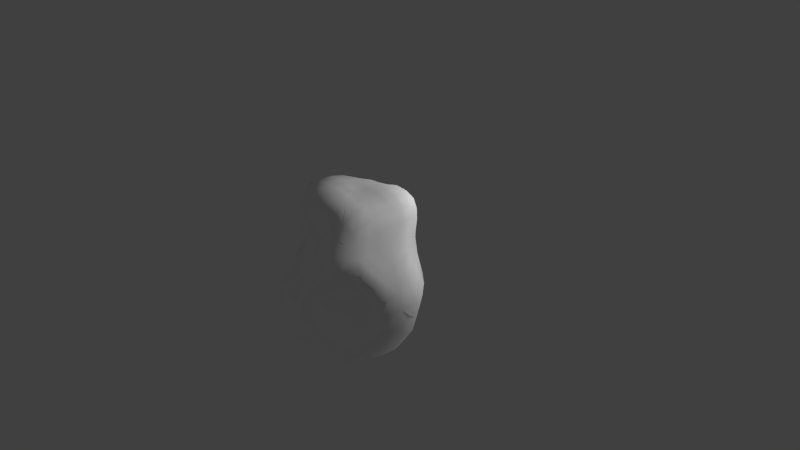 # Source: asteroid1_lowPoly.blend  (saved by Blender 2.67.0; exported with 4.5.12 LTS)
import bpy
from mathutils import Matrix  # noqa: F401  (used for matrix-valued properties, if any)

bpy.ops.wm.read_factory_settings(use_empty=True)
scene = bpy.context.scene
scene.name = 'Scene'

# ---- collections
col_collection_1 = bpy.data.collections.new('Collection 1'); scene.collection.children.link(col_collection_1)

# ---- materials (node trees are filled in below, after node groups)
mat_material_001 = bpy.data.materials.new('Material.001')
mat_material_001.alpha_threshold = 0.0
mat_material_001.use_transparent_shadow = False
mat_material_001.diffuse_color = (1.0, 1.0, 1.0, 1.0)
mat_material_001.roughness = 0.5
mat_material_001.specular_intensity = 0.01
mat_material_001.line_color = (0.0, 0.0, 0.0, 1.0)

# ---- material node trees

# ---- world
world_world = bpy.data.worlds.new('World'); scene.world = world_world
world_world.color = (0.05088, 0.05088, 0.05088)
world_world.use_sun_shadow = False
world_world.sun_shadow_jitter_overblur = 0.0
world_world.cycles.sampling_method = 'MANUAL'
world_world.cycles.sample_map_resolution = 256

# ---- cameras
cam_camera = bpy.data.cameras.new('Camera')
cam_camera.clip_end = 100.0
cam_camera.lens = 35.0
cam_camera.sensor_width = 32.0
cam_camera.sensor_height = 18.0
cam_camera.ortho_scale = 7.314
cam_camera.dof.focus_distance = 0.0
cam_camera.dof.aperture_fstop = 128.0

# ---- lights
light_point = bpy.data.lights.new('Point', 'POINT')
light_point.transmission_factor = 0.0
light_point.energy = 100.0
light_point.shadow_buffer_clip_start = 0.5
light_point.shadow_soft_size = 0.1
light_point.shadow_maximum_resolution = 0.006
light_point.use_absolute_resolution = True
light_point.cycles.use_multiple_importance_sampling = False
light_lamp = bpy.data.lights.new('Lamp', 'POINT')
light_lamp.transmission_factor = 0.0
light_lamp.cutoff_distance = 30.0
light_lamp.energy = 100.0
light_lamp.shadow_buffer_clip_start = 1.001
light_lamp.shadow_soft_size = 0.1
light_lamp.shadow_maximum_resolution = 0.006
light_lamp.use_absolute_resolution = True
light_lamp.cycles.use_multiple_importance_sampling = False

# ---- meshes
me_lowpolymesh = bpy.data.meshes.new('LowPolyMesh')
me_lowpolymesh.from_pydata([(-1.066, -0.04504, 0.05594), (-1.057, -0.03496, 0.2294), (-1.045, -0.02515, 0.4069), (-1.029, -0.01716, 0.5966), (-0.9435, 0.09407, 0.1048), (-0.8697, 0.2362, 0.1393), (-0.839, 0.3921, 0.1558), (-1.011, -0.07346, -0.1108), (-0.9925, -0.09108, -0.289), (-0.8874, -0.1203, -0.4423), (-1.153, -0.2385, 0.01022), (-0.9933, -0.3932, -0.04146), (-0.8727, -0.4979, -0.1077), (-1.13, -0.2195, 0.1951), (-1.094, -0.2003, 0.3725), (-1.055, -0.1908, 0.5633), (-1.017, -0.3814, 0.1267), (-1.044, -0.3715, 0.3066), (-1.019, -0.3566, 0.4848), (-0.8887, -0.4789, 0.05369), (-0.8978, -0.4514, 0.2184), (-0.9192, -0.4593, 0.3946), (-1.022, 0.133, 0.2601), (-0.9244, 0.2729, 0.2829), (-0.8621, 0.4209, 0.3005), (-1.041, 0.1485, 0.4369), (-0.931, 0.2838, 0.4466), (-0.8542, 0.4211, 0.4457), (-1.013, 0.1587, 0.6152), (-0.9162, 0.2938, 0.5965), (-0.8302, 0.4134, 0.5682), (-0.8854, 0.05465, -0.04298), (-0.8674, 0.03686, -0.206), (-0.8875, 0.05286, -0.3991), (-0.838, 0.2046, -3.29e-05), (-0.8062, 0.1837, -0.1545), (-0.8203, 0.2001, -0.336), (-0.8082, 0.3616, 0.02318), (-0.8032, 0.3581, -0.1335), (-0.7858, 0.3572, -0.3026), (-1.072, -0.2471, -0.1688), (-0.9999, -0.4098, -0.2126), (-0.9588, -0.5719, -0.261), (-0.9949, -0.2612, -0.3363), (-0.9591, -0.4231, -0.3794), (-0.932, -0.5778, -0.4313), (-0.8814, -0.2802, -0.4844), (-0.8692, -0.4342, -0.5236), (-0.8722, -0.5761, -0.5835), (-0.1638, 0.7984, 0.08473), (-0.1756, 0.8431, 0.2483), (-0.1946, 0.7969, 0.4047), (-0.222, 0.73, 0.5489), (-0.003268, 0.7408, 0.04174), (0.1217, 0.6252, -0.01067), (0.2189, 0.5028, -0.06368), (-0.1382, 0.7573, -0.08487), (-0.1217, 0.6157, -0.2054), (-0.1048, 0.5284, -0.3585), (-0.3419, 0.8808, 0.111), (-0.5282, 0.8329, 0.1421), (-0.6852, 0.7235, 0.1592), (-0.3549, 0.8473, 0.287), (-0.3614, 0.7602, 0.4246), (-0.3722, 0.6781, 0.5449), (-0.5143, 0.7716, 0.3046), (-0.508, 0.7107, 0.4361), (-0.5098, 0.6505, 0.5559), (-0.6707, 0.6989, 0.3149), (-0.6546, 0.6604, 0.4452), (-0.6463, 0.6222, 0.5645), (-0.02539, 0.7615, 0.2011), (0.09615, 0.6596, 0.1384), (0.188, 0.5264, 0.05947), (-0.03979, 0.764, 0.3629), (0.09236, 0.6915, 0.3012), (0.164, 0.5582, 0.2086), (-0.04795, 0.7431, 0.5294), (0.09305, 0.6842, 0.4627), (0.1552, 0.5696, 0.3693), (0.01106, 0.665, -0.1063), (0.0271, 0.6083, -0.2618), (0.03358, 0.5337, -0.4104), (0.1649, 0.6249, -0.1564), (0.1732, 0.6063, -0.3114), (0.1818, 0.5274, -0.4665), (0.281, 0.5315, -0.1989), (0.3294, 0.5597, -0.3662), (0.3153, 0.4714, -0.5003), (-0.3191, 0.8148, -0.06022), (-0.5034, 0.7939, -0.03514), (-0.653, 0.6796, -0.001028), (-0.2849, 0.6717, -0.1911), (-0.4473, 0.6558, -0.1627), (-0.6009, 0.6084, -0.1393), (-0.2543, 0.5362, -0.3178), (-0.4058, 0.5258, -0.2802), (-0.5527, 0.5038, -0.2577), (0.6155, -0.1213, -0.2894), (0.4666, -0.06868, -0.1237), (0.3422, -0.01439, 0.03385), (0.2584, 0.02063, 0.204), (0.573, -0.3101, -0.3113), (0.4338, -0.4258, -0.3801), (0.2709, -0.4871, -0.4402), (0.7122, -0.1758, -0.4617), (0.7445, -0.2132, -0.6545), (0.725, -0.2262, -0.8535), (0.626, 0.05028, -0.2589), (0.5628, 0.2116, -0.214), (0.445, 0.3394, -0.1777), (0.4798, 0.08428, -0.07389), (0.3392, 0.1206, 0.05753), (0.2567, 0.1494, 0.2232), (0.4213, 0.2291, -0.06417), (0.3342, 0.2507, 0.08368), (0.2515, 0.2695, 0.2442), (0.331, 0.342, -0.04292), (0.2827, 0.3628, 0.09948), (0.2344, 0.373, 0.2655), (0.4548, -0.2273, -0.1541), (0.442, -0.4, -0.1719), (0.3043, -0.4929, -0.2251), (0.3236, -0.1565, -0.0009395), (0.3179, -0.3204, -0.008687), (0.3042, -0.4801, -0.004065), (0.2403, -0.1235, 0.1855), (0.2225, -0.279, 0.1687), (0.2175, -0.4212, 0.1591), (0.6228, -0.3487, -0.5), (0.6597, -0.3857, -0.6803), (0.6772, -0.4169, -0.8721), (0.449, -0.4568, -0.5485), (0.5262, -0.5156, -0.6981), (0.5868, -0.5754, -0.8687), (0.3037, -0.5273, -0.5858), (0.399, -0.6143, -0.7155), (0.4595, -0.6834, -0.8612), (0.7787, 0.01916, -0.4155), (0.6935, 0.1972, -0.3829), (0.5687, 0.3454, -0.3351), (0.7484, -0.01097, -0.6141), (0.6767, 0.1632, -0.5496), (0.5819, 0.3104, -0.4865), (0.7311, -0.01871, -0.8118), (0.6386, 0.1483, -0.7209), (0.5574, 0.292, -0.6328), (-0.2943, -1.13, -0.2635), (-0.3143, -0.9614, -0.08109), (-0.3346, -0.8099, 0.1079), (-0.345, -0.6926, 0.3054), (-0.4815, -1.056, -0.2517), (-0.6473, -0.9602, -0.2289), (-0.753, -0.7919, -0.2068), (-0.2815, -1.178, -0.501), (-0.2666, -1.109, -0.7206), (-0.2546, -1.072, -0.9181), (-0.1113, -1.071, -0.3021), (0.02844, -0.9004, -0.3633), (0.09974, -0.7164, -0.4221), (-0.1494, -0.9413, -0.1091), (-0.1692, -0.8409, 0.102), (-0.1866, -0.7288, 0.3027), (0.004202, -0.871, -0.1438), (-0.005163, -0.8157, 0.0751), (-0.03159, -0.7116, 0.2698), (0.09311, -0.7068, -0.2095), (0.1335, -0.7337, 0.03135), (0.1047, -0.6615, 0.2243), (-0.486, -0.9335, -0.05435), (-0.6094, -0.7905, -0.07101), (-0.7117, -0.6676, -0.05159), (-0.4807, -0.7561, 0.1077), (-0.5837, -0.641, 0.08678), (-0.6882, -0.5694, 0.1052), (-0.4836, -0.6431, 0.3015), (-0.606, -0.5944, 0.2935), (-0.7067, -0.5456, 0.2905), (-0.4841, -1.145, -0.4706), (-0.4351, -1.027, -0.6727), (-0.4052, -0.9638, -0.8375), (-0.6631, -1.049, -0.4247), (-0.6086, -0.971, -0.6119), (-0.5778, -0.9191, -0.7756), (-0.8174, -0.9192, -0.3777), (-0.7857, -0.904, -0.5623), (-0.7216, -0.8385, -0.7027), (-0.07425, -1.141, -0.5151), (0.05859, -0.962, -0.5529), (0.1698, -0.7948, -0.5738), (-0.05761, -1.168, -0.7301), (0.1059, -1.042, -0.7318), (0.2187, -0.8793, -0.7294), (-0.0434, -1.098, -0.9346), (0.1294, -1.033, -0.9164), (0.2764, -0.9436, -0.8819), (-0.11, -0.2566, -0.9465), (-0.2764, -0.2397, -0.8599), (-0.4281, -0.2217, -0.7404), (-0.5863, -0.1836, -0.64), (-0.1088, -0.03367, -0.9275), (-0.09847, 0.1226, -0.7887), (-0.08244, 0.2416, -0.5958), (0.06306, -0.2546, -1.015), (0.2425, -0.2308, -1.108), (0.4446, -0.2159, -1.139), (-0.1172, -0.4345, -0.9852), (-0.144, -0.6074, -1.082), (-0.1982, -0.7708, -1.143), (-0.26, -0.43, -0.8422), (-0.4027, -0.4022, -0.7374), (-0.5432, -0.3633, -0.6288), (-0.3024, -0.5676, -0.9502), (-0.4219, -0.5474, -0.7996), (-0.5569, -0.5019, -0.6895), (-0.3432, -0.7279, -1.008), (-0.4655, -0.6784, -0.8626), (-0.5821, -0.6289, -0.7377), (-0.2955, -0.007925, -0.8749), (-0.2814, 0.1623, -0.7673), (-0.2436, 0.2883, -0.5821), (-0.473, 7.435e-05, -0.7853), (-0.4662, 0.2013, -0.729), (-0.4213, 0.338, -0.5795), (-0.6582, 0.02488, -0.7074), (-0.6269, 0.1982, -0.6286), (-0.5818, 0.3453, -0.5306), (0.0709, -0.04632, -0.9769), (0.2401, -0.04162, -1.02), (0.4259, -0.02383, -1.043), (0.07342, 0.108, -0.8289), (0.228, 0.1189, -0.8764), (0.3904, 0.1358, -0.9079), (0.06681, 0.2335, -0.646), (0.212, 0.2443, -0.711), (0.3567, 0.2858, -0.7856), (0.0513, -0.4346, -1.075), (0.02666, -0.611, -1.16), (-0.006147, -0.8067, -1.228), (0.2352, -0.427, -1.147), (0.2141, -0.6109, -1.216), (0.1844, -0.7963, -1.191), (0.4279, -0.4203, -1.161), (0.3945, -0.607, -1.164), (0.3492, -0.7719, -1.125), (-0.3527, 0.06314, 0.7264), (-0.2, 0.06545, 0.7188), (-0.04046, 0.05831, 0.6709), (0.1286, 0.03869, 0.6116), (-0.3274, 0.207, 0.7463), (-0.2986, 0.3513, 0.7739), (-0.2749, 0.4891, 0.733), (-0.4904, 0.04806, 0.7639), (-0.6305, 0.02818, 0.8327), (-0.802, 0.008331, 0.8475), (-0.3537, -0.1014, 0.745), (-0.3403, -0.292, 0.7693), (-0.3431, -0.472, 0.6806), (-0.206, -0.09577, 0.7036), (-0.0337, -0.1071, 0.6877), (0.1115, -0.1131, 0.5777), (-0.187, -0.2826, 0.7169), (-0.0143, -0.2926, 0.6815), (0.09263, -0.2642, 0.5286), (-0.1837, -0.4671, 0.6476), (-0.03912, -0.4432, 0.5725), (0.07688, -0.412, 0.4645), (-0.1779, 0.2103, 0.7388), (-0.1408, 0.3565, 0.768), (-0.1082, 0.5043, 0.7338), (-0.01819, 0.2048, 0.6898), (0.02288, 0.3475, 0.7228), (0.07294, 0.5047, 0.7237), (0.1393, 0.1899, 0.6218), (0.1726, 0.3273, 0.6345), (0.1817, 0.4529, 0.5958), (-0.4648, 0.1936, 0.777), (-0.6079, 0.1778, 0.7968), (-0.7636, 0.1724, 0.8177), (-0.435, 0.3364, 0.7704), (-0.5675, 0.3264, 0.783), (-0.7118, 0.3113, 0.7648), (-0.4132, 0.4706, 0.7355), (-0.537, 0.4551, 0.7374), (-0.663, 0.4263, 0.7043), (-0.4905, -0.12, 0.8139), (-0.4925, -0.3037, 0.7941), (-0.4959, -0.4761, 0.6948), (-0.6473, -0.1448, 0.838), (-0.6471, -0.3273, 0.8083), (-0.6445, -0.4924, 0.7022), (-0.8172, -0.1706, 0.8257), (-0.8173, -0.3582, 0.7904), (-0.7883, -0.4876, 0.6646), (-0.8773, -0.4569, 0.5504), (-0.9517, -0.3534, 0.6652), (-0.9994, -0.1961, 0.759), (-0.9493, -0.005611, 0.7511), (-0.9019, 0.1633, 0.7401), (-0.8501, 0.3086, 0.7172), (-0.7871, 0.4262, 0.6758), (-0.7387, 0.5148, 0.5468), (-0.7691, 0.5528, 0.4391), (-0.8011, 0.5811, 0.3104), (-0.7823, 0.557, 0.1656), (-0.7505, 0.5216, 0.02435), (-0.703, 0.4828, -0.1186), (-0.6865, 0.4572, -0.2662), (-0.7141, 0.3425, -0.4388), (-0.7731, 0.2153, -0.5161), (-0.7777, 0.03174, -0.548), (-0.7586, -0.1489, -0.5673), (-0.7311, -0.3129, -0.5812), (-0.717, -0.4548, -0.618), (-0.7172, -0.5866, -0.6505), (-0.8434, -0.7268, -0.6449), (-0.9051, -0.7483, -0.4982), (-0.9187, -0.7417, -0.3171), (-0.8417, -0.6493, -0.1501), (-0.7762, -0.5468, -0.01656), (-0.7885, -0.5142, 0.1481), (-0.8124, -0.517, 0.3161), (-0.637, 0.5285, 0.6433), (-0.5168, 0.559, 0.6532), (-0.3946, 0.6009, 0.671), (-0.2492, 0.6471, 0.6913), (-0.07457, 0.653, 0.6693), (0.0909, 0.6291, 0.6211), (0.1706, 0.5417, 0.5042), (0.1854, 0.4588, 0.2901), (0.2274, 0.4557, 0.1312), (0.2383, 0.4242, -0.005606), (0.3075, 0.4204, -0.1263), (0.402, 0.4372, -0.2718), (0.4625, 0.454, -0.4225), (0.436, 0.3801, -0.5421), (0.3207, 0.3556, -0.6115), (0.1931, 0.3778, -0.5747), (0.0545, 0.3813, -0.5183), (-0.09163, 0.3994, -0.479), (-0.2334, 0.3933, -0.4262), (-0.3865, 0.4204, -0.4126), (-0.5374, 0.4314, -0.3945), (0.2327, 0.4057, 0.4425), (0.2268, 0.2949, 0.4466), (0.2145, 0.1699, 0.4402), (0.1995, 0.0341, 0.4197), (0.1819, -0.1066, 0.3839), (0.1626, -0.2521, 0.3511), (0.157, -0.399, 0.3262), (0.1804, -0.5527, 0.1701), (0.2174, -0.6051, -0.002182), (0.18, -0.5772, -0.2425), (0.1727, -0.5753, -0.4512), (0.238, -0.6438, -0.5877), (0.3032, -0.7303, -0.7269), (0.3614, -0.7998, -0.8589), (0.4693, -0.7465, -1.013), (0.5418, -0.6007, -1.05), (0.6038, -0.4251, -1.062), (0.6369, -0.2218, -1.047), (0.6147, -0.02057, -0.9757), (0.5462, 0.1444, -0.8584), (0.4791, 0.2763, -0.7427), (0.06344, -0.5323, 0.3514), (-0.05808, -0.5664, 0.4202), (-0.2036, -0.5747, 0.4616), (-0.3528, -0.5826, 0.496), (-0.4974, -0.5859, 0.5156), (-0.6311, -0.5761, 0.5186), (-0.7423, -0.5437, 0.4863), (-0.6356, -0.737, -0.7577), (-0.5279, -0.8107, -0.8726), (-0.382, -0.8672, -0.9677), (-0.2275, -0.9391, -1.065), (-0.02791, -0.9926, -1.123), (0.156, -0.9539, -1.084), (0.3127, -0.9059, -1.031), (-0.7247, -0.6773, -0.6838), (-0.6495, 0.4168, -0.3692), (0.4147, 0.3555, -0.6446), (0.3986, -0.836, -0.9649), (-0.8102, -0.5046, 0.4496), (-0.7232, 0.4905, 0.6231), (0.1934, 0.4689, 0.4141), (0.1287, -0.4906, 0.2787)], [], [(0, 10, 13, 1), (1, 13, 14, 2), (2, 14, 15, 3), (3, 15, 296, 297), (10, 11, 16, 13), (13, 16, 17, 14), (14, 17, 18, 15), (15, 18, 295, 296), (11, 12, 19, 16), (16, 19, 20, 17), (17, 20, 21, 18), (18, 21, 294, 295), (12, 318, 319, 19), (19, 319, 320, 20), (20, 320, 321, 21), (21, 321, 382, 294), (0, 1, 22, 4), (4, 22, 23, 5), (5, 23, 24, 6), (6, 24, 303, 304), (1, 2, 25, 22), (22, 25, 26, 23), (23, 26, 27, 24), (24, 27, 302, 303), (2, 3, 28, 25), (25, 28, 29, 26), (26, 29, 30, 27), (27, 30, 301, 302), (3, 297, 298, 28), (28, 298, 299, 29), (29, 299, 300, 30), (30, 300, 383, 301), (0, 4, 31, 7), (7, 31, 32, 8), (8, 32, 33, 9), (9, 33, 310, 311), (4, 5, 34, 31), (31, 34, 35, 32), (32, 35, 36, 33), (33, 36, 309, 310), (5, 6, 37, 34), (34, 37, 38, 35), (35, 38, 39, 36), (36, 39, 308, 309), (6, 304, 305, 37), (37, 305, 306, 38), (38, 306, 307, 39), (39, 307, 379, 308), (0, 7, 40, 10), (10, 40, 41, 11), (11, 41, 42, 12), (12, 42, 317, 318), (7, 8, 43, 40), (40, 43, 44, 41), (41, 44, 45, 42), (42, 45, 316, 317), (8, 9, 46, 43), (43, 46, 47, 44), (44, 47, 48, 45), (45, 48, 315, 316), (9, 311, 312, 46), (46, 312, 313, 47), (47, 313, 314, 48), (48, 314, 378, 315), (49, 59, 62, 50), (50, 62, 63, 51), (51, 63, 64, 52), (52, 64, 324, 325), (59, 60, 65, 62), (62, 65, 66, 63), (63, 66, 67, 64), (64, 67, 323, 324), (60, 61, 68, 65), (65, 68, 69, 66), (66, 69, 70, 67), (67, 70, 322, 323), (61, 304, 303, 68), (68, 303, 302, 69), (69, 302, 301, 70), (70, 301, 383, 322), (49, 50, 71, 53), (53, 71, 72, 54), (54, 72, 73, 55), (55, 73, 331, 332), (50, 51, 74, 71), (71, 74, 75, 72), (72, 75, 76, 73), (73, 76, 330, 331), (51, 52, 77, 74), (74, 77, 78, 75), (75, 78, 79, 76), (76, 79, 329, 330), (52, 325, 326, 77), (77, 326, 327, 78), (78, 327, 328, 79), (79, 328, 384, 329), (49, 53, 80, 56), (56, 80, 81, 57), (57, 81, 82, 58), (58, 82, 338, 339), (53, 54, 83, 80), (80, 83, 84, 81), (81, 84, 85, 82), (82, 85, 337, 338), (54, 55, 86, 83), (83, 86, 87, 84), (84, 87, 88, 85), (85, 88, 336, 337), (55, 332, 333, 86), (86, 333, 334, 87), (87, 334, 335, 88), (88, 335, 380, 336), (49, 56, 89, 59), (59, 89, 90, 60), (60, 90, 91, 61), (61, 91, 305, 304), (56, 57, 92, 89), (89, 92, 93, 90), (90, 93, 94, 91), (91, 94, 306, 305), (57, 58, 95, 92), (92, 95, 96, 93), (93, 96, 97, 94), (94, 97, 307, 306), (58, 339, 340, 95), (95, 340, 341, 96), (96, 341, 342, 97), (97, 342, 379, 307), (98, 108, 111, 99), (99, 111, 112, 100), (100, 112, 113, 101), (101, 113, 345, 346), (108, 109, 114, 111), (111, 114, 115, 112), (112, 115, 116, 113), (113, 116, 344, 345), (109, 110, 117, 114), (114, 117, 118, 115), (115, 118, 119, 116), (116, 119, 343, 344), (110, 332, 331, 117), (117, 331, 330, 118), (118, 330, 329, 119), (119, 329, 384, 343), (98, 99, 120, 102), (102, 120, 121, 103), (103, 121, 122, 104), (104, 122, 352, 353), (99, 100, 123, 120), (120, 123, 124, 121), (121, 124, 125, 122), (122, 125, 351, 352), (100, 101, 126, 123), (123, 126, 127, 124), (124, 127, 128, 125), (125, 128, 350, 351), (101, 346, 347, 126), (126, 347, 348, 127), (127, 348, 349, 128), (128, 349, 385, 350), (98, 102, 129, 105), (105, 129, 130, 106), (106, 130, 131, 107), (107, 131, 359, 360), (102, 103, 132, 129), (129, 132, 133, 130), (130, 133, 134, 131), (131, 134, 358, 359), (103, 104, 135, 132), (132, 135, 136, 133), (133, 136, 137, 134), (134, 137, 357, 358), (104, 353, 354, 135), (135, 354, 355, 136), (136, 355, 356, 137), (137, 356, 381, 357), (98, 105, 138, 108), (108, 138, 139, 109), (109, 139, 140, 110), (110, 140, 333, 332), (105, 106, 141, 138), (138, 141, 142, 139), (139, 142, 143, 140), (140, 143, 334, 333), (106, 107, 144, 141), (141, 144, 145, 142), (142, 145, 146, 143), (143, 146, 335, 334), (107, 360, 361, 144), (144, 361, 362, 145), (145, 362, 363, 146), (146, 363, 380, 335), (147, 157, 160, 148), (148, 160, 161, 149), (149, 161, 162, 150), (150, 162, 366, 367), (157, 158, 163, 160), (160, 163, 164, 161), (161, 164, 165, 162), (162, 165, 365, 366), (158, 159, 166, 163), (163, 166, 167, 164), (164, 167, 168, 165), (165, 168, 364, 365), (159, 353, 352, 166), (166, 352, 351, 167), (167, 351, 350, 168), (168, 350, 385, 364), (147, 148, 169, 151), (151, 169, 170, 152), (152, 170, 171, 153), (153, 171, 319, 318), (148, 149, 172, 169), (169, 172, 173, 170), (170, 173, 174, 171), (171, 174, 320, 319), (149, 150, 175, 172), (172, 175, 176, 173), (173, 176, 177, 174), (174, 177, 321, 320), (150, 367, 368, 175), (175, 368, 369, 176), (176, 369, 370, 177), (177, 370, 382, 321), (147, 151, 178, 154), (154, 178, 179, 155), (155, 179, 180, 156), (156, 180, 373, 374), (151, 152, 181, 178), (178, 181, 182, 179), (179, 182, 183, 180), (180, 183, 372, 373), (152, 153, 184, 181), (181, 184, 185, 182), (182, 185, 186, 183), (183, 186, 371, 372), (153, 318, 317, 184), (184, 317, 316, 185), (185, 316, 315, 186), (186, 315, 378, 371), (147, 154, 187, 157), (157, 187, 188, 158), (158, 188, 189, 159), (159, 189, 354, 353), (154, 155, 190, 187), (187, 190, 191, 188), (188, 191, 192, 189), (189, 192, 355, 354), (155, 156, 193, 190), (190, 193, 194, 191), (191, 194, 195, 192), (192, 195, 356, 355), (156, 374, 375, 193), (193, 375, 376, 194), (194, 376, 377, 195), (195, 377, 381, 356), (196, 206, 209, 197), (197, 209, 210, 198), (198, 210, 211, 199), (199, 211, 312, 311), (206, 207, 212, 209), (209, 212, 213, 210), (210, 213, 214, 211), (211, 214, 313, 312), (207, 208, 215, 212), (212, 215, 216, 213), (213, 216, 217, 214), (214, 217, 314, 313), (208, 374, 373, 215), (215, 373, 372, 216), (216, 372, 371, 217), (217, 371, 378, 314), (196, 197, 218, 200), (200, 218, 219, 201), (201, 219, 220, 202), (202, 220, 340, 339), (197, 198, 221, 218), (218, 221, 222, 219), (219, 222, 223, 220), (220, 223, 341, 340), (198, 199, 224, 221), (221, 224, 225, 222), (222, 225, 226, 223), (223, 226, 342, 341), (199, 311, 310, 224), (224, 310, 309, 225), (225, 309, 308, 226), (226, 308, 379, 342), (196, 200, 227, 203), (203, 227, 228, 204), (204, 228, 229, 205), (205, 229, 361, 360), (200, 201, 230, 227), (227, 230, 231, 228), (228, 231, 232, 229), (229, 232, 362, 361), (201, 202, 233, 230), (230, 233, 234, 231), (231, 234, 235, 232), (232, 235, 363, 362), (202, 339, 338, 233), (233, 338, 337, 234), (234, 337, 336, 235), (235, 336, 380, 363), (196, 203, 236, 206), (206, 236, 237, 207), (207, 237, 238, 208), (208, 238, 375, 374), (203, 204, 239, 236), (236, 239, 240, 237), (237, 240, 241, 238), (238, 241, 376, 375), (204, 205, 242, 239), (239, 242, 243, 240), (240, 243, 244, 241), (241, 244, 377, 376), (205, 360, 359, 242), (242, 359, 358, 243), (243, 358, 357, 244), (244, 357, 381, 377), (245, 255, 258, 246), (246, 258, 259, 247), (247, 259, 260, 248), (248, 260, 347, 346), (255, 256, 261, 258), (258, 261, 262, 259), (259, 262, 263, 260), (260, 263, 348, 347), (256, 257, 264, 261), (261, 264, 265, 262), (262, 265, 266, 263), (263, 266, 349, 348), (257, 367, 366, 264), (264, 366, 365, 265), (265, 365, 364, 266), (266, 364, 385, 349), (245, 246, 267, 249), (249, 267, 268, 250), (250, 268, 269, 251), (251, 269, 326, 325), (246, 247, 270, 267), (267, 270, 271, 268), (268, 271, 272, 269), (269, 272, 327, 326), (247, 248, 273, 270), (270, 273, 274, 271), (271, 274, 275, 272), (272, 275, 328, 327), (248, 346, 345, 273), (273, 345, 344, 274), (274, 344, 343, 275), (275, 343, 384, 328), (245, 249, 276, 252), (252, 276, 277, 253), (253, 277, 278, 254), (254, 278, 298, 297), (249, 250, 279, 276), (276, 279, 280, 277), (277, 280, 281, 278), (278, 281, 299, 298), (250, 251, 282, 279), (279, 282, 283, 280), (280, 283, 284, 281), (281, 284, 300, 299), (251, 325, 324, 282), (282, 324, 323, 283), (283, 323, 322, 284), (284, 322, 383, 300), (245, 252, 285, 255), (255, 285, 286, 256), (256, 286, 287, 257), (257, 287, 368, 367), (252, 253, 288, 285), (285, 288, 289, 286), (286, 289, 290, 287), (287, 290, 369, 368), (253, 254, 291, 288), (288, 291, 292, 289), (289, 292, 293, 290), (290, 293, 370, 369), (254, 297, 296, 291), (291, 296, 295, 292), (292, 295, 294, 293), (293, 294, 382, 370)])
me_lowpolymesh.polygons.foreach_set('use_smooth', [True] * 384)
_uv = me_lowpolymesh.uv_layers.new(name='UVMap')
_uv.uv.foreach_set('vector', [0.8299, 0.453, 0.8256, 0.4156, 0.8673, 0.4282, 0.8708, 0.4652, 0.8708, 0.4652, 0.8673, 0.4282, 0.908, 0.4418, 0.9104, 0.4779, 0.9104, 0.4779, 0.908, 0.4418, 0.9474, 0.4556, 0.9485, 0.4911, 0.9485, 0.4911, 0.9474, 0.4556, 0.9858, 0.4688, 0.9852, 0.5051, 0.8256, 0.4156, 0.8183, 0.3784, 0.8613, 0.3914, 0.8673, 0.4282, 0.8673, 0.4282, 0.8613, 0.3914, 0.903, 0.406, 0.908, 0.4418, 0.908, 0.4418, 0.903, 0.406, 0.9427, 0.4205, 0.9474, 0.4556, 0.9474, 0.4556, 0.9427, 0.4205, 0.981, 0.4326, 0.9858, 0.4688, 0.8183, 0.3784, 0.8084, 0.341, 0.8541, 0.3547, 0.8613, 0.3914, 0.8613, 0.3914, 0.8541, 0.3547, 0.8973, 0.3709, 0.903, 0.406, 0.903, 0.406, 0.8973, 0.3709, 0.9364, 0.3873, 0.9427, 0.4205, 0.9427, 0.4205, 0.9364, 0.3873, 0.9721, 0.3989, 0.981, 0.4326, 0.8084, 0.341, 0.7957, 0.3022, 0.8472, 0.3173, 0.8541, 0.3547, 0.8541, 0.3547, 0.8472, 0.3173, 0.8946, 0.3366, 0.8973, 0.3709, 0.8973, 0.3709, 0.8946, 0.3366, 0.9351, 0.3574, 0.9364, 0.3873, 0.9364, 0.3873, 0.9351, 0.3574, 0.9631, 0.3737, 0.9721, 0.3989, 0.8299, 0.453, 0.8708, 0.4652, 0.8708, 0.5019, 0.8314, 0.4906, 0.8314, 0.4906, 0.8708, 0.5019, 0.8679, 0.5383, 0.8299, 0.5281, 0.8299, 0.5281, 0.8679, 0.5383, 0.8627, 0.5744, 0.8252, 0.5656, 0.8252, 0.5656, 0.8627, 0.5744, 0.8556, 0.611, 0.8165, 0.6038, 0.8708, 0.4652, 0.9104, 0.4779, 0.9086, 0.5133, 0.8708, 0.5019, 0.8708, 0.5019, 0.9086, 0.5133, 0.9037, 0.5478, 0.8679, 0.5383, 0.8679, 0.5383, 0.9037, 0.5478, 0.8971, 0.5813, 0.8627, 0.5744, 0.8627, 0.5744, 0.8971, 0.5813, 0.8906, 0.6147, 0.8556, 0.611, 0.9104, 0.4779, 0.9485, 0.4911, 0.9445, 0.5255, 0.9086, 0.5133, 0.9086, 0.5133, 0.9445, 0.5255, 0.9369, 0.5579, 0.9037, 0.5478, 0.9037, 0.5478, 0.9369, 0.5579, 0.9275, 0.5875, 0.8971, 0.5813, 0.8971, 0.5813, 0.9275, 0.5875, 0.9204, 0.6163, 0.8906, 0.6147, 0.9485, 0.4911, 0.9852, 0.5051, 0.9785, 0.5396, 0.9445, 0.5255, 0.9445, 0.5255, 0.9785, 0.5396, 0.9672, 0.5709, 0.9369, 0.5579, 0.9369, 0.5579, 0.9672, 0.5709, 0.9533, 0.5976, 0.9275, 0.5875, 0.9275, 0.5875, 0.9533, 0.5976, 0.9413, 0.6164, 0.9204, 0.6163, 0.8299, 0.453, 0.8314, 0.4906, 0.7908, 0.4786, 0.7883, 0.4415, 0.7883, 0.4415, 0.7908, 0.4786, 0.7495, 0.4669, 0.746, 0.4309, 0.746, 0.4309, 0.7495, 0.4669, 0.7075, 0.4564, 0.7033, 0.4215, 0.7033, 0.4215, 0.7075, 0.4564, 0.6649, 0.448, 0.6598, 0.4139, 0.8314, 0.4906, 0.8299, 0.5281, 0.7902, 0.5161, 0.7908, 0.4786, 0.7908, 0.4786, 0.7902, 0.5161, 0.7494, 0.5035, 0.7495, 0.4669, 0.7495, 0.4669, 0.7494, 0.5035, 0.7086, 0.4916, 0.7075, 0.4564, 0.7075, 0.4564, 0.7086, 0.4916, 0.6676, 0.4825, 0.6649, 0.448, 0.8299, 0.5281, 0.8252, 0.5656, 0.7852, 0.554, 0.7902, 0.5161, 0.7902, 0.5161, 0.7852, 0.554, 0.7446, 0.5403, 0.7494, 0.5035, 0.7494, 0.5035, 0.7446, 0.5403, 0.7054, 0.526, 0.7086, 0.4916, 0.7086, 0.4916, 0.7054, 0.526, 0.6678, 0.5155, 0.6676, 0.4825, 0.8252, 0.5656, 0.8165, 0.6038, 0.7743, 0.5923, 0.7852, 0.554, 0.7852, 0.554, 0.7743, 0.5923, 0.732, 0.5768, 0.7446, 0.5403, 0.7446, 0.5403, 0.732, 0.5768, 0.693, 0.5583, 0.7054, 0.526, 0.7054, 0.526, 0.693, 0.5583, 0.6647, 0.5413, 0.6678, 0.5155, 0.8299, 0.453, 0.7883, 0.4415, 0.7831, 0.405, 0.8256, 0.4156, 0.8256, 0.4156, 0.7831, 0.405, 0.7747, 0.3685, 0.8183, 0.3784, 0.8183, 0.3784, 0.7747, 0.3685, 0.762, 0.3317, 0.8084, 0.341, 0.8084, 0.341, 0.762, 0.3317, 0.7434, 0.2937, 0.7957, 0.3022, 0.7883, 0.4415, 0.746, 0.4309, 0.7401, 0.3958, 0.7831, 0.405, 0.7831, 0.405, 0.7401, 0.3958, 0.7308, 0.3611, 0.7747, 0.3685, 0.7747, 0.3685, 0.7308, 0.3611, 0.7165, 0.3268, 0.762, 0.3317, 0.762, 0.3317, 0.7165, 0.3268, 0.6937, 0.2921, 0.7434, 0.2937, 0.746, 0.4309, 0.7033, 0.4215, 0.6966, 0.3879, 0.7401, 0.3958, 0.7401, 0.3958, 0.6966, 0.3879, 0.687, 0.3558, 0.7308, 0.3611, 0.7308, 0.3611, 0.687, 0.3558, 0.6739, 0.3257, 0.7165, 0.3268, 0.7165, 0.3268, 0.6739, 0.3257, 0.6506, 0.2972, 0.6937, 0.2921, 0.7033, 0.4215, 0.6598, 0.4139, 0.6523, 0.3815, 0.6966, 0.3879, 0.6966, 0.3879, 0.6523, 0.3815, 0.6428, 0.3515, 0.687, 0.3558, 0.687, 0.3558, 0.6428, 0.3515, 0.632, 0.3249, 0.6739, 0.3257, 0.6739, 0.3257, 0.632, 0.3249, 0.6222, 0.3057, 0.6506, 0.2972, 0.5807, 0.6799, 0.6182, 0.6785, 0.6309, 0.7033, 0.596, 0.7047, 0.596, 0.7047, 0.6309, 0.7033, 0.6424, 0.7262, 0.6105, 0.7274, 0.6105, 0.7274, 0.6424, 0.7262, 0.6533, 0.7477, 0.6241, 0.7487, 0.6241, 0.7487, 0.6533, 0.7477, 0.6639, 0.7685, 0.6365, 0.7692, 0.6182, 0.6785, 0.6559, 0.676, 0.6661, 0.7016, 0.6309, 0.7033, 0.6309, 0.7033, 0.6661, 0.7016, 0.6745, 0.7251, 0.6424, 0.7262, 0.6424, 0.7262, 0.6745, 0.7251, 0.6821, 0.7469, 0.6533, 0.7477, 0.6533, 0.7477, 0.6821, 0.7469, 0.6905, 0.7678, 0.6639, 0.7685, 0.6559, 0.676, 0.6954, 0.672, 0.7033, 0.6996, 0.6661, 0.7016, 0.6661, 0.7016, 0.7033, 0.6996, 0.7081, 0.7246, 0.6745, 0.7251, 0.6745, 0.7251, 0.7081, 0.7246, 0.7112, 0.7466, 0.6821, 0.7469, 0.6821, 0.7469, 0.7112, 0.7466, 0.7164, 0.7669, 0.6905, 0.7678, 0.6954, 0.672, 0.7389, 0.6648, 0.7451, 0.6969, 0.7033, 0.6996, 0.7033, 0.6996, 0.7451, 0.6969, 0.746, 0.7256, 0.7081, 0.7246, 0.7081, 0.7246, 0.746, 0.7256, 0.743, 0.7497, 0.7112, 0.7466, 0.7112, 0.7466, 0.743, 0.7497, 0.7382, 0.7657, 0.7164, 0.7669, 0.5807, 0.6799, 0.596, 0.7047, 0.5599, 0.7053, 0.5425, 0.6802, 0.5425, 0.6802, 0.5599, 0.7053, 0.5221, 0.7053, 0.5026, 0.6789, 0.5026, 0.6789, 0.5221, 0.7053, 0.4817, 0.7048, 0.4602, 0.6756, 0.4602, 0.6756, 0.4817, 0.7048, 0.4378, 0.7041, 0.4138, 0.6693, 0.596, 0.7047, 0.6105, 0.7274, 0.5774, 0.7283, 0.5599, 0.7053, 0.5599, 0.7053, 0.5774, 0.7283, 0.5423, 0.7294, 0.5221, 0.7053, 0.5221, 0.7053, 0.5423, 0.7294, 0.5052, 0.731, 0.4817, 0.7048, 0.4817, 0.7048, 0.5052, 0.731, 0.4661, 0.7347, 0.4378, 0.7041, 0.6105, 0.7274, 0.6241, 0.7487, 0.5936, 0.7497, 0.5774, 0.7283, 0.5774, 0.7283, 0.5936, 0.7497, 0.5616, 0.7512, 0.5423, 0.7294, 0.5423, 0.7294, 0.5616, 0.7512, 0.5283, 0.7536, 0.5052, 0.731, 0.5052, 0.731, 0.5283, 0.7536, 0.4956, 0.7597, 0.4661, 0.7347, 0.6241, 0.7487, 0.6365, 0.7692, 0.6078, 0.7702, 0.5936, 0.7497, 0.5936, 0.7497, 0.6078, 0.7702, 0.5776, 0.7715, 0.5616, 0.7512, 0.5616, 0.7512, 0.5776, 0.7715, 0.5463, 0.7733, 0.5283, 0.7536, 0.5283, 0.7536, 0.5463, 0.7733, 0.5191, 0.7756, 0.4956, 0.7597, 0.5807, 0.6799, 0.5425, 0.6802, 0.526, 0.6527, 0.5651, 0.6529, 0.5651, 0.6529, 0.526, 0.6527, 0.5103, 0.6226, 0.5494, 0.6231, 0.5494, 0.6231, 0.5103, 0.6226, 0.4955, 0.5893, 0.5343, 0.5904, 0.5343, 0.5904, 0.4955, 0.5893, 0.482, 0.5528, 0.5206, 0.5544, 0.5425, 0.6802, 0.5026, 0.6789, 0.4856, 0.6502, 0.526, 0.6527, 0.526, 0.6527, 0.4856, 0.6502, 0.4706, 0.6191, 0.5103, 0.6226, 0.5103, 0.6226, 0.4706, 0.6191, 0.4575, 0.5856, 0.4955, 0.5893, 0.4955, 0.5893, 0.4575, 0.5856, 0.4455, 0.5491, 0.482, 0.5528, 0.5026, 0.6789, 0.4602, 0.6756, 0.4427, 0.6441, 0.4856, 0.6502, 0.4856, 0.6502, 0.4427, 0.6441, 0.4297, 0.6113, 0.4706, 0.6191, 0.4706, 0.6191, 0.4297, 0.6113, 0.421, 0.5782, 0.4575, 0.5856, 0.4575, 0.5856, 0.421, 0.5782, 0.4129, 0.5437, 0.4455, 0.5491, 0.4602, 0.6756, 0.4138, 0.6693, 0.3963, 0.6325, 0.4427, 0.6441, 0.4427, 0.6441, 0.3963, 0.6325, 0.3866, 0.5957, 0.4297, 0.6113, 0.4297, 0.6113, 0.3866, 0.5957, 0.385, 0.5619, 0.421, 0.5782, 0.421, 0.5782, 0.385, 0.5619, 0.3897, 0.5378, 0.4129, 0.5437, 0.5807, 0.6799, 0.5651, 0.6529, 0.6038, 0.6514, 0.6182, 0.6785, 0.6182, 0.6785, 0.6038, 0.6514, 0.6429, 0.6481, 0.6559, 0.676, 0.6559, 0.676, 0.6429, 0.6481, 0.6834, 0.6417, 0.6954, 0.672, 0.6954, 0.672, 0.6834, 0.6417, 0.7264, 0.6302, 0.7389, 0.6648, 0.5651, 0.6529, 0.5494, 0.6231, 0.5886, 0.6217, 0.6038, 0.6514, 0.6038, 0.6514, 0.5886, 0.6217, 0.6281, 0.6178, 0.6429, 0.6481, 0.6429, 0.6481, 0.6281, 0.6178, 0.6679, 0.6102, 0.6834, 0.6417, 0.6834, 0.6417, 0.6679, 0.6102, 0.7081, 0.5957, 0.7264, 0.6302, 0.5494, 0.6231, 0.5343, 0.5904, 0.5737, 0.5891, 0.5886, 0.6217, 0.5886, 0.6217, 0.5737, 0.5891, 0.6128, 0.5855, 0.6281, 0.6178, 0.6281, 0.6178, 0.6128, 0.5855, 0.6506, 0.5787, 0.6679, 0.6102, 0.6679, 0.6102, 0.6506, 0.5787, 0.6856, 0.5641, 0.7081, 0.5957, 0.5343, 0.5904, 0.5206, 0.5544, 0.5602, 0.5537, 0.5737, 0.5891, 0.5737, 0.5891, 0.5602, 0.5537, 0.5994, 0.5512, 0.6128, 0.5855, 0.6128, 0.5855, 0.5994, 0.5512, 0.6363, 0.547, 0.6506, 0.5787, 0.6506, 0.5787, 0.6363, 0.547, 0.6647, 0.5413, 0.6856, 0.5641, 0.253, 0.4825, 0.2606, 0.5189, 0.2171, 0.5457, 0.2079, 0.5087, 0.2079, 0.5087, 0.2171, 0.5457, 0.1679, 0.5729, 0.1571, 0.5368, 0.1571, 0.5368, 0.1679, 0.5729, 0.1152, 0.5996, 0.1027, 0.565, 0.1027, 0.565, 0.1152, 0.5996, 0.06138, 0.6252, 0.04663, 0.5915, 0.2606, 0.5189, 0.267, 0.5568, 0.2245, 0.5829, 0.2171, 0.5457, 0.2171, 0.5457, 0.2245, 0.5829, 0.1769, 0.6078, 0.1679, 0.5729, 0.1679, 0.5729, 0.1769, 0.6078, 0.127, 0.6312, 0.1152, 0.5996, 0.1152, 0.5996, 0.127, 0.6312, 0.07726, 0.6542, 0.06138, 0.6252, 0.267, 0.5568, 0.2709, 0.5967, 0.228, 0.6209, 0.2245, 0.5829, 0.2245, 0.5829, 0.228, 0.6209, 0.1819, 0.6419, 0.1769, 0.6078, 0.1769, 0.6078, 0.1819, 0.6419, 0.1359, 0.6596, 0.127, 0.6312, 0.127, 0.6312, 0.1359, 0.6596, 0.09242, 0.6776, 0.07726, 0.6542, 0.2709, 0.5967, 0.2705, 0.6392, 0.2254, 0.6602, 0.228, 0.6209, 0.228, 0.6209, 0.2254, 0.6602, 0.1793, 0.6763, 0.1819, 0.6419, 0.1819, 0.6419, 0.1793, 0.6763, 0.1359, 0.6873, 0.1359, 0.6596, 0.1359, 0.6596, 0.1359, 0.6873, 0.1037, 0.693, 0.09242, 0.6776, 0.253, 0.4825, 0.2079, 0.5087, 0.1982, 0.4715, 0.245, 0.4469, 0.245, 0.4469, 0.1982, 0.4715, 0.1874, 0.4343, 0.2364, 0.4111, 0.2364, 0.4111, 0.1874, 0.4343, 0.1736, 0.3972, 0.2261, 0.3741, 0.2261, 0.3741, 0.1736, 0.3972, 0.1536, 0.3603, 0.2114, 0.3346, 0.2079, 0.5087, 0.1571, 0.5368, 0.1465, 0.4993, 0.1982, 0.4715, 0.1982, 0.4715, 0.1465, 0.4993, 0.135, 0.4618, 0.1874, 0.4343, 0.1874, 0.4343, 0.135, 0.4618, 0.1208, 0.4255, 0.1736, 0.3972, 0.1736, 0.3972, 0.1208, 0.4255, 0.09948, 0.3921, 0.1536, 0.3603, 0.1571, 0.5368, 0.1027, 0.565, 0.09151, 0.5277, 0.1465, 0.4993, 0.1465, 0.4993, 0.09151, 0.5277, 0.08123, 0.4901, 0.135, 0.4618, 0.135, 0.4618, 0.08123, 0.4901, 0.07075, 0.4546, 0.1208, 0.4255, 0.1208, 0.4255, 0.07075, 0.4546, 0.05277, 0.4251, 0.09948, 0.3921, 0.1027, 0.565, 0.04663, 0.5915, 0.03476, 0.5539, 0.09151, 0.5277, 0.09151, 0.5277, 0.03476, 0.5539, 0.02648, 0.5151, 0.08123, 0.4901, 0.08123, 0.4901, 0.02648, 0.5151, 0.02192, 0.4782, 0.07075, 0.4546, 0.07075, 0.4546, 0.02192, 0.4782, 0.02047, 0.4504, 0.05277, 0.4251, 0.253, 0.4825, 0.245, 0.4469, 0.2855, 0.4272, 0.2912, 0.4597, 0.2912, 0.4597, 0.2855, 0.4272, 0.3193, 0.4121, 0.3223, 0.4412, 0.3223, 0.4412, 0.3193, 0.4121, 0.3467, 0.4006, 0.3476, 0.4271, 0.3476, 0.4271, 0.3467, 0.4006, 0.3701, 0.3914, 0.3696, 0.4168, 0.245, 0.4469, 0.2364, 0.4111, 0.2801, 0.3943, 0.2855, 0.4272, 0.2855, 0.4272, 0.2801, 0.3943, 0.317, 0.3827, 0.3193, 0.4121, 0.3193, 0.4121, 0.317, 0.3827, 0.347, 0.3746, 0.3467, 0.4006, 0.3467, 0.4006, 0.347, 0.3746, 0.3721, 0.3676, 0.3701, 0.3914, 0.2364, 0.4111, 0.2261, 0.3741, 0.2745, 0.359, 0.2801, 0.3943, 0.2801, 0.3943, 0.2745, 0.359, 0.316, 0.3509, 0.317, 0.3827, 0.317, 0.3827, 0.316, 0.3509, 0.3488, 0.3478, 0.347, 0.3746, 0.347, 0.3746, 0.3488, 0.3478, 0.3754, 0.3442, 0.3721, 0.3676, 0.2261, 0.3741, 0.2114, 0.3346, 0.2675, 0.3188, 0.2745, 0.359, 0.2745, 0.359, 0.2675, 0.3188, 0.3174, 0.3133, 0.316, 0.3509, 0.316, 0.3509, 0.3174, 0.3133, 0.3563, 0.3161, 0.3488, 0.3478, 0.3488, 0.3478, 0.3563, 0.3161, 0.3787, 0.3227, 0.3754, 0.3442, 0.253, 0.4825, 0.2912, 0.4597, 0.2967, 0.4937, 0.2606, 0.5189, 0.2606, 0.5189, 0.2967, 0.4937, 0.3024, 0.5303, 0.267, 0.5568, 0.267, 0.5568, 0.3024, 0.5303, 0.3077, 0.5702, 0.2709, 0.5967, 0.2709, 0.5967, 0.3077, 0.5702, 0.3112, 0.6139, 0.2705, 0.6392, 0.2912, 0.4597, 0.3223, 0.4412, 0.3257, 0.4723, 0.2967, 0.4937, 0.2967, 0.4937, 0.3257, 0.4723, 0.3306, 0.5063, 0.3024, 0.5303, 0.3024, 0.5303, 0.3306, 0.5063, 0.3375, 0.5442, 0.3077, 0.5702, 0.3077, 0.5702, 0.3375, 0.5442, 0.346, 0.5864, 0.3112, 0.6139, 0.3223, 0.4412, 0.3476, 0.4271, 0.3494, 0.4559, 0.3257, 0.4723, 0.3257, 0.4723, 0.3494, 0.4559, 0.3535, 0.4875, 0.3306, 0.5063, 0.3306, 0.5063, 0.3535, 0.4875, 0.3607, 0.5218, 0.3375, 0.5442, 0.3375, 0.5442, 0.3607, 0.5218, 0.3731, 0.5589, 0.346, 0.5864, 0.3476, 0.4271, 0.3696, 0.4168, 0.3711, 0.4448, 0.3494, 0.4559, 0.3494, 0.4559, 0.3711, 0.4448, 0.3748, 0.4754, 0.3535, 0.4875, 0.3535, 0.4875, 0.3748, 0.4754, 0.3812, 0.5082, 0.3607, 0.5218, 0.3607, 0.5218, 0.3812, 0.5082, 0.3897, 0.5378, 0.3731, 0.5589, 0.5293, 0.1974, 0.4887, 0.1984, 0.503, 0.1538, 0.5455, 0.1529, 0.5455, 0.1529, 0.503, 0.1538, 0.5193, 0.1046, 0.5621, 0.1035, 0.5621, 0.1035, 0.5193, 0.1046, 0.5353, 0.05306, 0.5777, 0.0519, 0.5777, 0.0519, 0.5353, 0.05306, 0.5485, 0.001293, 0.5914, 8.923e-05, 0.4887, 0.1984, 0.4475, 0.1985, 0.4601, 0.1536, 0.503, 0.1538, 0.503, 0.1538, 0.4601, 0.1536, 0.476, 0.1049, 0.5193, 0.1046, 0.5193, 0.1046, 0.476, 0.1049, 0.4924, 0.05499, 0.5353, 0.05306, 0.5353, 0.05306, 0.4924, 0.05499, 0.5049, 0.005575, 0.5485, 0.001293, 0.4475, 0.1985, 0.4045, 0.1971, 0.4164, 0.1508, 0.4601, 0.1536, 0.4601, 0.1536, 0.4164, 0.1508, 0.4333, 0.1026, 0.476, 0.1049, 0.476, 0.1049, 0.4333, 0.1026, 0.4516, 0.05607, 0.4924, 0.05499, 0.4924, 0.05499, 0.4516, 0.05607, 0.464, 0.01204, 0.5049, 0.005575, 0.4045, 0.1971, 0.3591, 0.1924, 0.3717, 0.1431, 0.4164, 0.1508, 0.4164, 0.1508, 0.3717, 0.1431, 0.3917, 0.09396, 0.4333, 0.1026, 0.4333, 0.1026, 0.3917, 0.09396, 0.4148, 0.04972, 0.4516, 0.05607, 0.4516, 0.05607, 0.4148, 0.04972, 0.4335, 0.01826, 0.464, 0.01204, 0.5293, 0.1974, 0.5455, 0.1529, 0.5876, 0.1516, 0.5705, 0.1956, 0.5705, 0.1956, 0.5876, 0.1516, 0.6296, 0.1486, 0.6132, 0.1921, 0.6132, 0.1921, 0.6296, 0.1486, 0.6718, 0.1423, 0.6577, 0.186, 0.6577, 0.186, 0.6718, 0.1423, 0.7146, 0.1307, 0.7048, 0.1757, 0.5455, 0.1529, 0.5621, 0.1035, 0.6033, 0.1031, 0.5876, 0.1516, 0.5876, 0.1516, 0.6033, 0.1031, 0.643, 0.1017, 0.6296, 0.1486, 0.6296, 0.1486, 0.643, 0.1017, 0.6812, 0.09725, 0.6718, 0.1423, 0.6718, 0.1423, 0.6812, 0.09725, 0.7184, 0.08669, 0.7146, 0.1307, 0.5621, 0.1035, 0.5777, 0.0519, 0.6176, 0.05272, 0.6033, 0.1031, 0.6033, 0.1031, 0.6176, 0.05272, 0.6543, 0.05398, 0.643, 0.1017, 0.643, 0.1017, 0.6543, 0.05398, 0.6872, 0.05402, 0.6812, 0.09725, 0.6812, 0.09725, 0.6872, 0.05402, 0.7177, 0.04707, 0.7184, 0.08669, 0.5777, 0.0519, 0.5914, 8.923e-05, 0.6308, 0.002443, 0.6176, 0.05272, 0.6176, 0.05272, 0.6308, 0.002443, 0.6656, 0.007269, 0.6543, 0.05398, 0.6543, 0.05398, 0.6656, 0.007269, 0.6948, 0.01339, 0.6872, 0.05402, 0.6872, 0.05402, 0.6948, 0.01339, 0.7149, 0.0188, 0.7177, 0.04707, 0.5293, 0.1974, 0.5705, 0.1956, 0.5527, 0.233, 0.5146, 0.2352, 0.5146, 0.2352, 0.5527, 0.233, 0.5366, 0.2629, 0.5025, 0.2655, 0.5025, 0.2655, 0.5366, 0.2629, 0.5242, 0.2861, 0.4933, 0.2888, 0.4933, 0.2888, 0.5242, 0.2861, 0.5167, 0.3052, 0.4869, 0.3074, 0.5705, 0.1956, 0.6132, 0.1921, 0.5937, 0.2299, 0.5527, 0.233, 0.5527, 0.233, 0.5937, 0.2299, 0.5745, 0.2604, 0.5366, 0.2629, 0.5366, 0.2629, 0.5745, 0.2604, 0.5588, 0.2842, 0.5242, 0.2861, 0.5242, 0.2861, 0.5588, 0.2842, 0.5499, 0.304, 0.5167, 0.3052, 0.6132, 0.1921, 0.6577, 0.186, 0.6388, 0.2253, 0.5937, 0.2299, 0.5937, 0.2299, 0.6388, 0.2253, 0.6176, 0.2582, 0.5745, 0.2604, 0.5745, 0.2604, 0.6176, 0.2582, 0.598, 0.2837, 0.5588, 0.2842, 0.5588, 0.2842, 0.598, 0.2837, 0.5868, 0.304, 0.5499, 0.304, 0.6577, 0.186, 0.7048, 0.1757, 0.6886, 0.2183, 0.6388, 0.2253, 0.6388, 0.2253, 0.6886, 0.2183, 0.6671, 0.2562, 0.6176, 0.2582, 0.6176, 0.2582, 0.6671, 0.2562, 0.6427, 0.2867, 0.598, 0.2837, 0.598, 0.2837, 0.6427, 0.2867, 0.6222, 0.3057, 0.5868, 0.304, 0.5293, 0.1974, 0.5146, 0.2352, 0.4779, 0.2365, 0.4887, 0.1984, 0.4887, 0.1984, 0.4779, 0.2365, 0.4404, 0.2375, 0.4475, 0.1985, 0.4475, 0.1985, 0.4404, 0.2375, 0.3999, 0.2381, 0.4045, 0.1971, 0.4045, 0.1971, 0.3999, 0.2381, 0.3543, 0.2372, 0.3591, 0.1924, 0.5146, 0.2352, 0.5025, 0.2655, 0.4702, 0.2673, 0.4779, 0.2365, 0.4779, 0.2365, 0.4702, 0.2673, 0.4372, 0.2694, 0.4404, 0.2375, 0.4404, 0.2375, 0.4372, 0.2694, 0.4008, 0.272, 0.3999, 0.2381, 0.3999, 0.2381, 0.4008, 0.272, 0.358, 0.2758, 0.3543, 0.2372, 0.5025, 0.2655, 0.4933, 0.2888, 0.4646, 0.2913, 0.4702, 0.2673, 0.4702, 0.2673, 0.4646, 0.2913, 0.4358, 0.2941, 0.4372, 0.2694, 0.4372, 0.2694, 0.4358, 0.2941, 0.4049, 0.2977, 0.4008, 0.272, 0.4008, 0.272, 0.4049, 0.2977, 0.368, 0.3054, 0.358, 0.2758, 0.4933, 0.2888, 0.4869, 0.3074, 0.4598, 0.3103, 0.4646, 0.2913, 0.4646, 0.2913, 0.4598, 0.3103, 0.4334, 0.3138, 0.4358, 0.2941, 0.4358, 0.2941, 0.4334, 0.3138, 0.4062, 0.318, 0.4049, 0.2977, 0.4049, 0.2977, 0.4062, 0.318, 0.3787, 0.3227, 0.368, 0.3054, 0.4884, 0.4038, 0.4847, 0.3733, 0.522, 0.3732, 0.5281, 0.4042, 0.5281, 0.4042, 0.522, 0.3732, 0.5629, 0.3742, 0.5706, 0.4056, 0.5706, 0.4056, 0.5629, 0.3742, 0.6069, 0.3767, 0.6151, 0.4086, 0.6151, 0.4086, 0.6069, 0.3767, 0.6523, 0.3815, 0.6598, 0.4139, 0.4847, 0.3733, 0.4828, 0.3471, 0.5171, 0.3465, 0.522, 0.3732, 0.522, 0.3732, 0.5171, 0.3465, 0.5553, 0.3468, 0.5629, 0.3742, 0.5629, 0.3742, 0.5553, 0.3468, 0.5977, 0.3481, 0.6069, 0.3767, 0.6069, 0.3767, 0.5977, 0.3481, 0.6428, 0.3515, 0.6523, 0.3815, 0.4828, 0.3471, 0.4835, 0.3256, 0.5148, 0.3243, 0.5171, 0.3465, 0.5171, 0.3465, 0.5148, 0.3243, 0.55, 0.3238, 0.5553, 0.3468, 0.5553, 0.3468, 0.55, 0.3238, 0.5889, 0.324, 0.5977, 0.3481, 0.5977, 0.3481, 0.5889, 0.324, 0.632, 0.3249, 0.6428, 0.3515, 0.4835, 0.3256, 0.4869, 0.3074, 0.5167, 0.3052, 0.5148, 0.3243, 0.5148, 0.3243, 0.5167, 0.3052, 0.5499, 0.304, 0.55, 0.3238, 0.55, 0.3238, 0.5499, 0.304, 0.5868, 0.304, 0.5889, 0.324, 0.5889, 0.324, 0.5868, 0.304, 0.6222, 0.3057, 0.632, 0.3249, 0.4884, 0.4038, 0.5281, 0.4042, 0.5342, 0.4391, 0.4936, 0.4383, 0.4936, 0.4383, 0.5342, 0.4391, 0.5411, 0.4766, 0.5003, 0.476, 0.5003, 0.476, 0.5411, 0.4766, 0.5495, 0.5155, 0.5091, 0.5154, 0.5091, 0.5154, 0.5495, 0.5155, 0.5602, 0.5537, 0.5206, 0.5544, 0.5281, 0.4042, 0.5706, 0.4056, 0.5771, 0.4403, 0.5342, 0.4391, 0.5342, 0.4391, 0.5771, 0.4403, 0.5832, 0.477, 0.5411, 0.4766, 0.5411, 0.4766, 0.5832, 0.477, 0.5901, 0.5144, 0.5495, 0.5155, 0.5495, 0.5155, 0.5901, 0.5144, 0.5994, 0.5512, 0.5602, 0.5537, 0.5706, 0.4056, 0.6151, 0.4086, 0.6211, 0.443, 0.5771, 0.4403, 0.5771, 0.4403, 0.6211, 0.443, 0.6256, 0.4783, 0.5832, 0.477, 0.5832, 0.477, 0.6256, 0.4783, 0.6293, 0.5131, 0.5901, 0.5144, 0.5901, 0.5144, 0.6293, 0.5131, 0.6363, 0.547, 0.5994, 0.5512, 0.6151, 0.4086, 0.6598, 0.4139, 0.6649, 0.448, 0.6211, 0.443, 0.6211, 0.443, 0.6649, 0.448, 0.6676, 0.4825, 0.6256, 0.4783, 0.6256, 0.4783, 0.6676, 0.4825, 0.6678, 0.5155, 0.6293, 0.5131, 0.6293, 0.5131, 0.6678, 0.5155, 0.6647, 0.5413, 0.6363, 0.547, 0.4884, 0.4038, 0.4936, 0.4383, 0.4563, 0.4374, 0.4523, 0.4042, 0.4523, 0.4042, 0.4563, 0.4374, 0.4232, 0.4372, 0.4203, 0.4059, 0.4203, 0.4059, 0.4232, 0.4372, 0.3949, 0.4391, 0.3929, 0.41, 0.3929, 0.41, 0.3949, 0.4391, 0.3711, 0.4448, 0.3696, 0.4168, 0.4936, 0.4383, 0.5003, 0.476, 0.4622, 0.474, 0.4563, 0.4374, 0.4563, 0.4374, 0.4622, 0.474, 0.4281, 0.472, 0.4232, 0.4372, 0.4232, 0.4372, 0.4281, 0.472, 0.3991, 0.4716, 0.3949, 0.4391, 0.3949, 0.4391, 0.3991, 0.4716, 0.3748, 0.4754, 0.3711, 0.4448, 0.5003, 0.476, 0.5091, 0.5154, 0.4705, 0.5133, 0.4622, 0.474, 0.4622, 0.474, 0.4705, 0.5133, 0.4351, 0.5099, 0.4281, 0.472, 0.4281, 0.472, 0.4351, 0.5099, 0.4051, 0.5064, 0.3991, 0.4716, 0.3991, 0.4716, 0.4051, 0.5064, 0.3812, 0.5082, 0.3748, 0.4754, 0.5091, 0.5154, 0.5206, 0.5544, 0.482, 0.5528, 0.4705, 0.5133, 0.4705, 0.5133, 0.482, 0.5528, 0.4455, 0.5491, 0.4351, 0.5099, 0.4351, 0.5099, 0.4455, 0.5491, 0.4129, 0.5437, 0.4051, 0.5064, 0.4051, 0.5064, 0.4129, 0.5437, 0.3897, 0.5378, 0.3812, 0.5082, 0.4884, 0.4038, 0.4523, 0.4042, 0.4508, 0.3748, 0.4847, 0.3733, 0.4847, 0.3733, 0.4508, 0.3748, 0.4519, 0.3496, 0.4828, 0.3471, 0.4828, 0.3471, 0.4519, 0.3496, 0.4552, 0.3285, 0.4835, 0.3256, 0.4835, 0.3256, 0.4552, 0.3285, 0.4598, 0.3103, 0.4869, 0.3074, 0.4523, 0.4042, 0.4203, 0.4059, 0.4204, 0.3782, 0.4508, 0.3748, 0.4508, 0.3748, 0.4204, 0.3782, 0.423, 0.3536, 0.4519, 0.3496, 0.4519, 0.3496, 0.423, 0.3536, 0.4281, 0.3324, 0.4552, 0.3285, 0.4552, 0.3285, 0.4281, 0.3324, 0.4334, 0.3138, 0.4598, 0.3103, 0.4203, 0.4059, 0.3929, 0.41, 0.3936, 0.3838, 0.4204, 0.3782, 0.4204, 0.3782, 0.3936, 0.3838, 0.3964, 0.3598, 0.423, 0.3536, 0.423, 0.3536, 0.3964, 0.3598, 0.4014, 0.3378, 0.4281, 0.3324, 0.4281, 0.3324, 0.4014, 0.3378, 0.4062, 0.318, 0.4334, 0.3138, 0.3929, 0.41, 0.3696, 0.4168, 0.3701, 0.3914, 0.3936, 0.3838, 0.3936, 0.3838, 0.3701, 0.3914, 0.3721, 0.3676, 0.3964, 0.3598, 0.3964, 0.3598, 0.3721, 0.3676, 0.3754, 0.3442, 0.4014, 0.3378, 0.4014, 0.3378, 0.3754, 0.3442, 0.3787, 0.3227, 0.4062, 0.318, 0.6718, 0.8596, 0.6761, 0.8877, 0.643, 0.889, 0.6398, 0.8605, 0.6398, 0.8605, 0.643, 0.889, 0.6059, 0.892, 0.6036, 0.863, 0.6036, 0.863, 0.6059, 0.892, 0.5635, 0.898, 0.5617, 0.8673, 0.5617, 0.8673, 0.5635, 0.898, 0.5145, 0.909, 0.5119, 0.875, 0.6761, 0.8877, 0.6779, 0.9196, 0.6438, 0.921, 0.643, 0.889, 0.643, 0.889, 0.6438, 0.921, 0.6062, 0.9243, 0.6059, 0.892, 0.6059, 0.892, 0.6062, 0.9243, 0.5646, 0.9306, 0.5635, 0.898, 0.5635, 0.898, 0.5646, 0.9306, 0.5184, 0.943, 0.5145, 0.909, 0.6779, 0.9196, 0.6766, 0.9561, 0.6409, 0.9575, 0.6438, 0.921, 0.6438, 0.921, 0.6409, 0.9575, 0.6028, 0.96, 0.6062, 0.9243, 0.6062, 0.9243, 0.6028, 0.96, 0.5636, 0.9641, 0.5646, 0.9306, 0.5646, 0.9306, 0.5636, 0.9641, 0.5228, 0.9749, 0.5184, 0.943, 0.6766, 0.9561, 0.6713, 0.9991, 0.6322, 0.9999, 0.6409, 0.9575, 0.6409, 0.9575, 0.6322, 0.9999, 0.5923, 0.9999, 0.6028, 0.96, 0.6028, 0.96, 0.5923, 0.9999, 0.5545, 0.9993, 0.5636, 0.9641, 0.5636, 0.9641, 0.5545, 0.9993, 0.526, 0.9988, 0.5228, 0.9749, 0.6718, 0.8596, 0.6398, 0.8605, 0.6348, 0.8352, 0.6655, 0.8343, 0.6655, 0.8343, 0.6348, 0.8352, 0.628, 0.8121, 0.6573, 0.8113, 0.6573, 0.8113, 0.628, 0.8121, 0.6191, 0.7907, 0.6476, 0.7898, 0.6476, 0.7898, 0.6191, 0.7907, 0.6078, 0.7702, 0.6365, 0.7692, 0.6398, 0.8605, 0.6036, 0.863, 0.6004, 0.8368, 0.6348, 0.8352, 0.6348, 0.8352, 0.6004, 0.8368, 0.5954, 0.8133, 0.628, 0.8121, 0.628, 0.8121, 0.5954, 0.8133, 0.5883, 0.7918, 0.6191, 0.7907, 0.6191, 0.7907, 0.5883, 0.7918, 0.5776, 0.7715, 0.6078, 0.7702, 0.6036, 0.863, 0.5617, 0.8673, 0.5598, 0.8394, 0.6004, 0.8368, 0.6004, 0.8368, 0.5598, 0.8394, 0.5579, 0.8145, 0.5954, 0.8133, 0.5954, 0.8133, 0.5579, 0.8145, 0.5547, 0.7929, 0.5883, 0.7918, 0.5883, 0.7918, 0.5547, 0.7929, 0.5463, 0.7733, 0.5776, 0.7715, 0.5617, 0.8673, 0.5119, 0.875, 0.511, 0.8434, 0.5598, 0.8394, 0.5598, 0.8394, 0.511, 0.8434, 0.512, 0.8149, 0.5579, 0.8145, 0.5579, 0.8145, 0.512, 0.8149, 0.5154, 0.7913, 0.5547, 0.7929, 0.5547, 0.7929, 0.5154, 0.7913, 0.5191, 0.7756, 0.5463, 0.7733, 0.6718, 0.8596, 0.6655, 0.8343, 0.6941, 0.8346, 0.7015, 0.8599, 0.7015, 0.8599, 0.6941, 0.8346, 0.7223, 0.8354, 0.7304, 0.8615, 0.7304, 0.8615, 0.7223, 0.8354, 0.7519, 0.8363, 0.7606, 0.8645, 0.7606, 0.8645, 0.7519, 0.8363, 0.7855, 0.8368, 0.7948, 0.8695, 0.6655, 0.8343, 0.6573, 0.8113, 0.6849, 0.8112, 0.6941, 0.8346, 0.6941, 0.8346, 0.6849, 0.8112, 0.7122, 0.8112, 0.7223, 0.8354, 0.7223, 0.8354, 0.7122, 0.8112, 0.7404, 0.8105, 0.7519, 0.8363, 0.7519, 0.8363, 0.7404, 0.8105, 0.7713, 0.8072, 0.7855, 0.8368, 0.6573, 0.8113, 0.6476, 0.7898, 0.6746, 0.7894, 0.6849, 0.8112, 0.6849, 0.8112, 0.6746, 0.7894, 0.7011, 0.7889, 0.7122, 0.8112, 0.7122, 0.8112, 0.7011, 0.7889, 0.7274, 0.7876, 0.7404, 0.8105, 0.7404, 0.8105, 0.7274, 0.7876, 0.7539, 0.7823, 0.7713, 0.8072, 0.6476, 0.7898, 0.6365, 0.7692, 0.6639, 0.7685, 0.6746, 0.7894, 0.6746, 0.7894, 0.6639, 0.7685, 0.6905, 0.7678, 0.7011, 0.7889, 0.7011, 0.7889, 0.6905, 0.7678, 0.7164, 0.7669, 0.7274, 0.7876, 0.7274, 0.7876, 0.7164, 0.7669, 0.7382, 0.7657, 0.7539, 0.7823, 0.6718, 0.8596, 0.7015, 0.8599, 0.7064, 0.888, 0.6761, 0.8877, 0.6761, 0.8877, 0.7064, 0.888, 0.7089, 0.9194, 0.6779, 0.9196, 0.6779, 0.9196, 0.7089, 0.9194, 0.7092, 0.9556, 0.6766, 0.9561, 0.6766, 0.9561, 0.7092, 0.9556, 0.7075, 0.9979, 0.6713, 0.9991, 0.7015, 0.8599, 0.7304, 0.8615, 0.7356, 0.8901, 0.7064, 0.888, 0.7064, 0.888, 0.7356, 0.8901, 0.7383, 0.9215, 0.7089, 0.9194, 0.7089, 0.9194, 0.7383, 0.9215, 0.7391, 0.9564, 0.7092, 0.9556, 0.7092, 0.9556, 0.7391, 0.9564, 0.74, 0.9965, 0.7075, 0.9979, 0.7304, 0.8615, 0.7606, 0.8645, 0.7657, 0.8949, 0.7356, 0.8901, 0.7356, 0.8901, 0.7657, 0.8949, 0.7674, 0.9269, 0.7383, 0.9215, 0.7383, 0.9215, 0.7674, 0.9269, 0.7667, 0.9598, 0.7391, 0.9564, 0.7391, 0.9564, 0.7667, 0.9598, 0.7678, 0.9949, 0.74, 0.9965, 0.7606, 0.8645, 0.7948, 0.8695, 0.7989, 0.904, 0.7657, 0.8949, 0.7657, 0.8949, 0.7989, 0.904, 0.7978, 0.9382, 0.7674, 0.9269, 0.7674, 0.9269, 0.7978, 0.9382, 0.7929, 0.9702, 0.7667, 0.9598, 0.7667, 0.9598, 0.7929, 0.9702, 0.7873, 0.9942, 0.7678, 0.9949])
me_lowpolymesh.materials.append(mat_material_001)
me_lowpolymesh.use_remesh_preserve_volume = False
me_lowpolymesh.use_remesh_preserve_attributes = False
me_lowpolymesh.use_mirror_vertex_groups = False
me_lowpolymesh.update()

# ---- objects
ob_point = bpy.data.objects.new('Point', light_point)
ob_lowpoly = bpy.data.objects.new('LowPoly', me_lowpolymesh)
ob_lamp = bpy.data.objects.new('Lamp', light_lamp)
ob_camera = bpy.data.objects.new('Camera', cam_camera)

# ---- transforms, parenting, visibility, modifiers, constraints
ob_point.location = (1.3, 1.761, 1.912)
ob_point.lineart.crease_threshold = 0.0
ob_lowpoly.location = (0.0, 0.0, 0.0)
ob_lowpoly.lineart.crease_threshold = 0.0
ob_lamp.location = (3.712, 5.088, -1.514)
ob_lamp.rotation_euler = (0.6503, 0.05522, 1.866)
ob_lamp.lock_rotations_4d = False
ob_lamp.empty_display_type = 'ARROWS'
ob_lamp.color = (0.0, 0.0, 0.0, 0.0)
ob_lamp.lineart.crease_threshold = 0.0
ob_camera.location = (7.481, -6.508, 5.344)
ob_camera.rotation_euler = (1.109, 0.01082, 0.8149)
ob_camera.lock_rotations_4d = False
ob_camera.empty_display_type = 'ARROWS'
ob_camera.color = (0.0, 0.0, 0.0, 0.0)
ob_camera.display_type = 'WIRE'
ob_camera.lineart.crease_threshold = 0.0

# ---- collection membership
col_collection_1.objects.link(ob_point)
col_collection_1.objects.link(ob_lowpoly)
col_collection_1.objects.link(ob_lamp)
col_collection_1.objects.link(ob_camera)

# ---- scene / render settings (as saved in the file)
scene.camera = ob_camera
scene.frame_start = 1; scene.frame_end = 250; scene.frame_set(1)
scene.render.engine = 'BLENDER_EEVEE_NEXT'
scene.render.image_settings.color_mode = 'RGB'
scene.render.image_settings.compression = 90
scene.render.resolution_percentage = 50
scene.render.dither_intensity = 0.0
scene.render.use_bake_selected_to_active = True
scene.cycles.use_denoising = False
scene.cycles.samples = 10
scene.cycles.sampling_pattern = 'TABULATED_SOBOL'
scene.cycles.light_sampling_threshold = 0.0
scene.cycles.use_adaptive_sampling = False
scene.cycles.use_light_tree = False
scene.cycles.blur_glossy = 0.0
scene.cycles.volume_bounces = 1
scene.cycles.pixel_filter_type = 'GAUSSIAN'
scene.cycles.sample_clamp_indirect = 0.0
scene.view_settings.view_transform = 'Standard'
bpy.context.view_layer.update()
